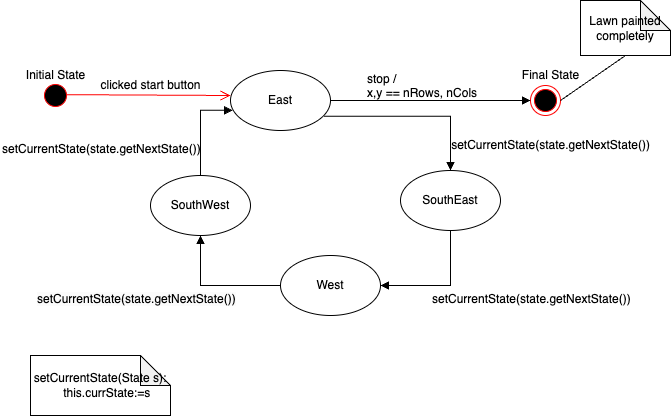

The diagram above was exported from draw.io. Its source (the exported page's mxGraphModel, read from the mxfile embedded in the PNG):
<mxGraphModel dx="844" dy="439" grid="1" gridSize="10" guides="1" tooltips="1" connect="1" arrows="1" fold="1" page="1" pageScale="1" pageWidth="850" pageHeight="1100" math="0" shadow="0">
  <root>
    <mxCell id="0" />
    <mxCell id="1" parent="0" />
    <mxCell id="E9diE9_Tw_z2o7z0EzwK-1" value="East" style="ellipse;whiteSpace=wrap;html=1;" parent="1" vertex="1">
      <mxGeometry x="290" y="205" width="100" height="60" as="geometry" />
    </mxCell>
    <mxCell id="E9diE9_Tw_z2o7z0EzwK-2" value="SouthEast" style="ellipse;whiteSpace=wrap;html=1;" parent="1" vertex="1">
      <mxGeometry x="460" y="305" width="100" height="60" as="geometry" />
    </mxCell>
    <mxCell id="E9diE9_Tw_z2o7z0EzwK-3" value="West" style="ellipse;whiteSpace=wrap;html=1;" parent="1" vertex="1">
      <mxGeometry x="340" y="390" width="100" height="60" as="geometry" />
    </mxCell>
    <mxCell id="E9diE9_Tw_z2o7z0EzwK-4" value="SouthWest" style="ellipse;whiteSpace=wrap;html=1;" parent="1" vertex="1">
      <mxGeometry x="210" y="310" width="100" height="60" as="geometry" />
    </mxCell>
    <mxCell id="E9diE9_Tw_z2o7z0EzwK-18" value="" style="ellipse;html=1;shape=endState;fillColor=#000000;strokeColor=#ff0000;" parent="1" vertex="1">
      <mxGeometry x="590" y="220" width="30" height="30" as="geometry" />
    </mxCell>
    <mxCell id="E9diE9_Tw_z2o7z0EzwK-35" value="" style="endArrow=block;endFill=1;html=1;edgeStyle=orthogonalEdgeStyle;align=left;verticalAlign=top;rounded=0;exitX=1;exitY=0.5;exitDx=0;exitDy=0;entryX=0;entryY=0.5;entryDx=0;entryDy=0;" parent="1" source="E9diE9_Tw_z2o7z0EzwK-1" target="E9diE9_Tw_z2o7z0EzwK-18" edge="1">
      <mxGeometry x="-1" relative="1" as="geometry">
        <mxPoint x="440" y="250" as="sourcePoint" />
        <mxPoint x="520.0000000000002" y="235" as="targetPoint" />
        <Array as="points" />
      </mxGeometry>
    </mxCell>
    <mxCell id="E9diE9_Tw_z2o7z0EzwK-37" value="" style="endArrow=block;endFill=1;html=1;edgeStyle=orthogonalEdgeStyle;align=left;verticalAlign=top;rounded=0;entryX=0.032;entryY=0.313;entryDx=0;entryDy=0;entryPerimeter=0;" parent="1" target="E9diE9_Tw_z2o7z0EzwK-7" edge="1">
      <mxGeometry x="-1" relative="1" as="geometry">
        <mxPoint x="396.3848634314638" y="118.79999999999995" as="sourcePoint" />
        <mxPoint x="430" y="120" as="targetPoint" />
        <Array as="points">
          <mxPoint x="450" y="119" />
        </Array>
      </mxGeometry>
    </mxCell>
    <mxCell id="E9diE9_Tw_z2o7z0EzwK-39" value="" style="endArrow=block;endFill=1;html=1;edgeStyle=orthogonalEdgeStyle;align=left;verticalAlign=top;rounded=0;entryX=0.992;entryY=0.613;entryDx=0;entryDy=0;exitX=0.008;exitY=0.6;exitDx=0;exitDy=0;exitPerimeter=0;entryPerimeter=0;" parent="1" source="E9diE9_Tw_z2o7z0EzwK-7" edge="1">
      <mxGeometry x="-1" relative="1" as="geometry">
        <mxPoint x="440" y="190" as="sourcePoint" />
        <mxPoint x="399.20000000000005" y="136.77999999999997" as="targetPoint" />
        <Array as="points">
          <mxPoint x="501" y="137" />
          <mxPoint x="440" y="137" />
        </Array>
      </mxGeometry>
    </mxCell>
    <mxCell id="E9diE9_Tw_z2o7z0EzwK-40" value="" style="ellipse;html=1;shape=startState;fillColor=#000000;strokeColor=#ff0000;" parent="1" vertex="1">
      <mxGeometry x="100" y="215" width="30" height="30" as="geometry" />
    </mxCell>
    <mxCell id="E9diE9_Tw_z2o7z0EzwK-41" value="" style="edgeStyle=orthogonalEdgeStyle;html=1;verticalAlign=bottom;endArrow=open;endSize=8;strokeColor=#ff0000;rounded=0;exitX=0.867;exitY=0.473;exitDx=0;exitDy=0;exitPerimeter=0;" parent="1" source="E9diE9_Tw_z2o7z0EzwK-40" edge="1">
      <mxGeometry relative="1" as="geometry">
        <mxPoint x="290" y="230" as="targetPoint" />
        <mxPoint x="230" y="130" as="sourcePoint" />
        <Array as="points">
          <mxPoint x="136" y="230" />
          <mxPoint x="300" y="230" />
        </Array>
      </mxGeometry>
    </mxCell>
    <mxCell id="E9diE9_Tw_z2o7z0EzwK-42" value="" style="endArrow=block;endFill=1;html=1;edgeStyle=orthogonalEdgeStyle;align=left;verticalAlign=top;rounded=0;exitX=0.936;exitY=0.764;exitDx=0;exitDy=0;exitPerimeter=0;entryX=0.5;entryY=0;entryDx=0;entryDy=0;" parent="1" source="E9diE9_Tw_z2o7z0EzwK-1" target="E9diE9_Tw_z2o7z0EzwK-2" edge="1">
      <mxGeometry x="-1" relative="1" as="geometry">
        <mxPoint x="650" y="430" as="sourcePoint" />
        <mxPoint x="460" y="280" as="targetPoint" />
        <Array as="points">
          <mxPoint x="510" y="251" />
        </Array>
      </mxGeometry>
    </mxCell>
    <mxCell id="E9diE9_Tw_z2o7z0EzwK-43" value="" style="endArrow=block;endFill=1;html=1;edgeStyle=orthogonalEdgeStyle;align=left;verticalAlign=top;rounded=0;entryX=1;entryY=0.5;entryDx=0;entryDy=0;exitX=0.5;exitY=1;exitDx=0;exitDy=0;" parent="1" target="E9diE9_Tw_z2o7z0EzwK-3" edge="1" source="E9diE9_Tw_z2o7z0EzwK-2">
      <mxGeometry x="-1" relative="1" as="geometry">
        <mxPoint x="483" y="360" as="sourcePoint" />
        <mxPoint x="560" y="420" as="targetPoint" />
        <Array as="points">
          <mxPoint x="510" y="420" />
        </Array>
      </mxGeometry>
    </mxCell>
    <mxCell id="E9diE9_Tw_z2o7z0EzwK-44" value="" style="endArrow=block;endFill=1;html=1;edgeStyle=orthogonalEdgeStyle;align=left;verticalAlign=top;rounded=0;entryX=0.5;entryY=1;entryDx=0;entryDy=0;exitX=0;exitY=0.5;exitDx=0;exitDy=0;" parent="1" source="E9diE9_Tw_z2o7z0EzwK-3" target="E9diE9_Tw_z2o7z0EzwK-4" edge="1">
      <mxGeometry x="-1" relative="1" as="geometry">
        <mxPoint x="230" y="450" as="sourcePoint" />
        <mxPoint x="230" y="390" as="targetPoint" />
        <Array as="points">
          <mxPoint x="260" y="420" />
        </Array>
      </mxGeometry>
    </mxCell>
    <mxCell id="E9diE9_Tw_z2o7z0EzwK-45" value="" style="endArrow=block;endFill=1;html=1;edgeStyle=orthogonalEdgeStyle;align=left;verticalAlign=top;rounded=0;entryX=0.022;entryY=0.663;entryDx=0;entryDy=0;exitX=0.5;exitY=0;exitDx=0;exitDy=0;entryPerimeter=0;" parent="1" source="E9diE9_Tw_z2o7z0EzwK-4" target="E9diE9_Tw_z2o7z0EzwK-1" edge="1">
      <mxGeometry x="-1" relative="1" as="geometry">
        <mxPoint x="260" y="290" as="sourcePoint" />
        <mxPoint x="260" y="230" as="targetPoint" />
        <Array as="points">
          <mxPoint x="260" y="245" />
        </Array>
      </mxGeometry>
    </mxCell>
    <mxCell id="E9diE9_Tw_z2o7z0EzwK-51" value="Initial State" style="text;html=1;align=center;verticalAlign=middle;resizable=0;points=[];autosize=1;strokeColor=none;fillColor=none;" parent="1" vertex="1">
      <mxGeometry x="75" y="195" width="80" height="30" as="geometry" />
    </mxCell>
    <mxCell id="E9diE9_Tw_z2o7z0EzwK-52" value="clicked start button" style="text;html=1;align=center;verticalAlign=middle;resizable=0;points=[];autosize=1;strokeColor=none;fillColor=none;" parent="1" vertex="1">
      <mxGeometry x="150" y="205" width="120" height="30" as="geometry" />
    </mxCell>
    <mxCell id="E9diE9_Tw_z2o7z0EzwK-60" value="setCurrentState(state.getNextState())" style="text;html=1;align=center;verticalAlign=middle;resizable=0;points=[];autosize=1;strokeColor=none;fillColor=none;" parent="1" vertex="1">
      <mxGeometry x="500" y="265" width="220" height="30" as="geometry" />
    </mxCell>
    <mxCell id="E9diE9_Tw_z2o7z0EzwK-61" value="setCurrentState(state.getNextState())" style="text;whiteSpace=wrap;html=1;" parent="1" vertex="1">
      <mxGeometry x="490" y="420" width="140" height="40" as="geometry" />
    </mxCell>
    <mxCell id="E9diE9_Tw_z2o7z0EzwK-63" value="setCurrentState(state.getNextState())" style="text;whiteSpace=wrap;html=1;" parent="1" vertex="1">
      <mxGeometry x="60" y="270" width="140" height="40" as="geometry" />
    </mxCell>
    <mxCell id="E9diE9_Tw_z2o7z0EzwK-64" value="stop /&lt;br&gt;x,y == nRows, nCols" style="text;whiteSpace=wrap;html=1;" parent="1" vertex="1">
      <mxGeometry x="425" y="200" width="140" height="40" as="geometry" />
    </mxCell>
    <mxCell id="E9diE9_Tw_z2o7z0EzwK-67" value="Final State" style="text;html=1;align=center;verticalAlign=middle;resizable=0;points=[];autosize=1;strokeColor=none;fillColor=none;" parent="1" vertex="1">
      <mxGeometry x="570" y="195" width="80" height="30" as="geometry" />
    </mxCell>
    <mxCell id="s9bKKwp4yewWad3zNWfA-1" value="&lt;meta charset=&quot;utf-8&quot;&gt;&lt;span style=&quot;color: rgb(0, 0, 0); font-family: Helvetica; font-size: 12px; font-style: normal; font-variant-ligatures: normal; font-variant-caps: normal; font-weight: 400; letter-spacing: normal; orphans: 2; text-align: left; text-indent: 0px; text-transform: none; widows: 2; word-spacing: 0px; -webkit-text-stroke-width: 0px; background-color: rgb(251, 251, 251); text-decoration-thickness: initial; text-decoration-style: initial; text-decoration-color: initial; float: none; display: inline !important;&quot;&gt;setCurrentState(state.getNextState())&lt;/span&gt;" style="text;whiteSpace=wrap;html=1;" vertex="1" parent="1">
      <mxGeometry x="95" y="420" width="230" height="40" as="geometry" />
    </mxCell>
    <mxCell id="s9bKKwp4yewWad3zNWfA-2" value="setCurrentState(State s):&lt;br&gt;&amp;nbsp; &amp;nbsp; this.currState:=s" style="shape=note;whiteSpace=wrap;html=1;backgroundOutline=1;darkOpacity=0.05;" vertex="1" parent="1">
      <mxGeometry x="90" y="490" width="140" height="60" as="geometry" />
    </mxCell>
    <mxCell id="s9bKKwp4yewWad3zNWfA-4" value="Lawn painted completely" style="shape=note;whiteSpace=wrap;html=1;backgroundOutline=1;darkOpacity=0.05;" vertex="1" parent="1">
      <mxGeometry x="640" y="135" width="90" height="55" as="geometry" />
    </mxCell>
    <mxCell id="s9bKKwp4yewWad3zNWfA-5" value="" style="endArrow=none;html=1;rounded=0;exitX=1;exitY=0.5;exitDx=0;exitDy=0;entryX=0.5;entryY=1;entryDx=0;entryDy=0;entryPerimeter=0;" edge="1" parent="1" source="E9diE9_Tw_z2o7z0EzwK-18" target="s9bKKwp4yewWad3zNWfA-4">
      <mxGeometry width="50" height="50" relative="1" as="geometry">
        <mxPoint x="400" y="350" as="sourcePoint" />
        <mxPoint x="450" y="300" as="targetPoint" />
      </mxGeometry>
    </mxCell>
  </root>
</mxGraphModel>